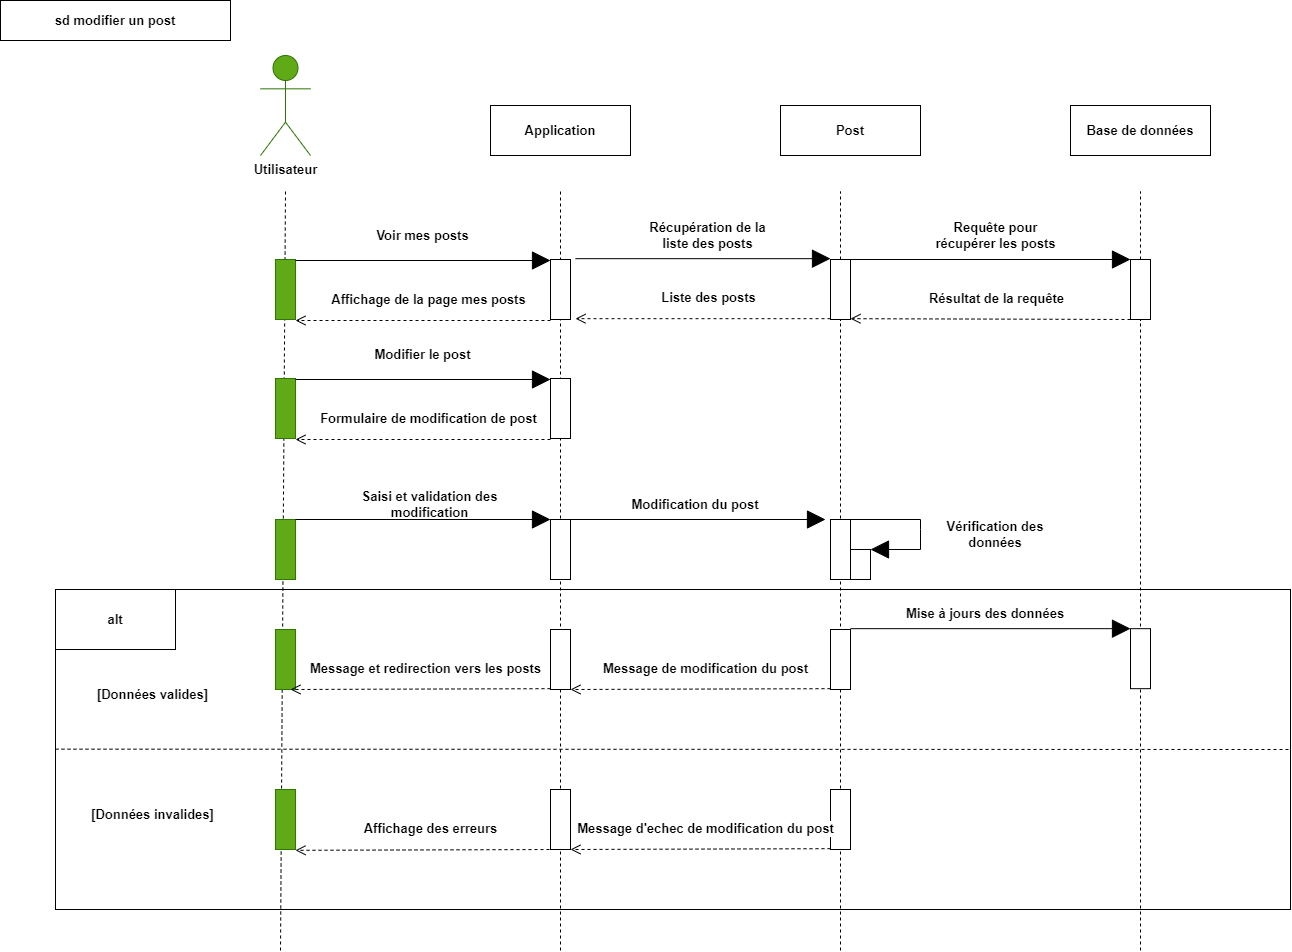

The diagram above was exported from draw.io. Its source (the exported page's mxGraphModel, read from the mxfile embedded in the PNG):
<mxGraphModel dx="1418" dy="820" grid="1" gridSize="10" guides="1" tooltips="1" connect="1" arrows="1" fold="1" page="1" pageScale="1" pageWidth="1169" pageHeight="827" math="0" shadow="0">
  <root>
    <mxCell id="0" />
    <mxCell id="1" parent="0" />
    <mxCell id="xabqUgLsR7JNeG8xqdaf-66" value="" style="endArrow=none;dashed=1;html=1;rounded=0;" parent="1" target="xabqUgLsR7JNeG8xqdaf-65" edge="1">
      <mxGeometry width="50" height="50" relative="1" as="geometry">
        <mxPoint x="1140" y="950" as="sourcePoint" />
        <mxPoint x="1140" y="191" as="targetPoint" />
      </mxGeometry>
    </mxCell>
    <mxCell id="xabqUgLsR7JNeG8xqdaf-61" value="" style="endArrow=none;dashed=1;html=1;rounded=0;" parent="1" target="xabqUgLsR7JNeG8xqdaf-60" edge="1">
      <mxGeometry width="50" height="50" relative="1" as="geometry">
        <mxPoint x="840" y="950" as="sourcePoint" />
        <mxPoint x="840" y="191" as="targetPoint" />
      </mxGeometry>
    </mxCell>
    <mxCell id="xabqUgLsR7JNeG8xqdaf-53" value="" style="endArrow=none;dashed=1;html=1;rounded=0;fontSize=13;" parent="1" source="xabqUgLsR7JNeG8xqdaf-65" edge="1">
      <mxGeometry width="50" height="50" relative="1" as="geometry">
        <mxPoint x="1140" y="832.6666666666666" as="sourcePoint" />
        <mxPoint x="1140" y="191" as="targetPoint" />
      </mxGeometry>
    </mxCell>
    <mxCell id="xabqUgLsR7JNeG8xqdaf-52" value="" style="endArrow=none;dashed=1;html=1;rounded=0;fontSize=13;" parent="1" source="xabqUgLsR7JNeG8xqdaf-60" edge="1">
      <mxGeometry width="50" height="50" relative="1" as="geometry">
        <mxPoint x="840" y="832.6666666666666" as="sourcePoint" />
        <mxPoint x="840" y="191" as="targetPoint" />
      </mxGeometry>
    </mxCell>
    <mxCell id="xabqUgLsR7JNeG8xqdaf-51" value="" style="endArrow=none;dashed=1;html=1;rounded=0;" parent="1" edge="1">
      <mxGeometry width="50" height="50" relative="1" as="geometry">
        <mxPoint x="560" y="950" as="sourcePoint" />
        <mxPoint x="560" y="191" as="targetPoint" />
      </mxGeometry>
    </mxCell>
    <mxCell id="xabqUgLsR7JNeG8xqdaf-50" value="" style="endArrow=none;dashed=1;html=1;rounded=0;" parent="1" edge="1">
      <mxGeometry width="50" height="50" relative="1" as="geometry">
        <mxPoint x="280" y="950" as="sourcePoint" />
        <mxPoint x="285" y="191" as="targetPoint" />
      </mxGeometry>
    </mxCell>
    <mxCell id="xabqUgLsR7JNeG8xqdaf-1" value="sd modifier un post" style="rounded=0;whiteSpace=wrap;html=1;fontSize=13;fontStyle=1" parent="1" vertex="1">
      <mxGeometry width="230" height="40" as="geometry" />
    </mxCell>
    <mxCell id="xabqUgLsR7JNeG8xqdaf-2" value="&lt;font color=&quot;#000000&quot;&gt;Utilisateur&lt;/font&gt;" style="shape=umlActor;verticalLabelPosition=bottom;verticalAlign=top;html=1;fillColor=#60a917;fontColor=#ffffff;strokeColor=#2D7600;fontSize=13;fontStyle=1" parent="1" vertex="1">
      <mxGeometry x="260" y="55" width="50" height="100" as="geometry" />
    </mxCell>
    <mxCell id="xabqUgLsR7JNeG8xqdaf-5" value="" style="rounded=0;whiteSpace=wrap;html=1;fontSize=13;fontStyle=1;fillColor=#60a917;fontColor=#ffffff;strokeColor=#2D7600;" parent="1" vertex="1">
      <mxGeometry x="275" y="378" width="20" height="60" as="geometry" />
    </mxCell>
    <mxCell id="xabqUgLsR7JNeG8xqdaf-7" value="Application" style="html=1;whiteSpace=wrap;fontSize=13;fontStyle=1" parent="1" vertex="1">
      <mxGeometry x="490" y="105" width="140" height="50" as="geometry" />
    </mxCell>
    <mxCell id="xabqUgLsR7JNeG8xqdaf-8" value="Post" style="html=1;whiteSpace=wrap;fontSize=13;fontStyle=1" parent="1" vertex="1">
      <mxGeometry x="780" y="105" width="140" height="50" as="geometry" />
    </mxCell>
    <mxCell id="xabqUgLsR7JNeG8xqdaf-9" value="Base de données" style="html=1;whiteSpace=wrap;fontSize=13;fontStyle=1" parent="1" vertex="1">
      <mxGeometry x="1070" y="105" width="140" height="50" as="geometry" />
    </mxCell>
    <mxCell id="xabqUgLsR7JNeG8xqdaf-10" value="" style="endArrow=block;endSize=16;endFill=1;html=1;rounded=0;entryX=0;entryY=0;entryDx=0;entryDy=0;fontSize=13;fontStyle=1" parent="1" edge="1">
      <mxGeometry x="0.125" y="70" width="160" relative="1" as="geometry">
        <mxPoint x="295" y="379" as="sourcePoint" />
        <mxPoint x="550.0000000000002" y="379" as="targetPoint" />
        <mxPoint as="offset" />
      </mxGeometry>
    </mxCell>
    <mxCell id="xabqUgLsR7JNeG8xqdaf-12" value="" style="rounded=0;whiteSpace=wrap;html=1;fontSize=13;fontStyle=1" parent="1" vertex="1">
      <mxGeometry x="550" y="378" width="20" height="60" as="geometry" />
    </mxCell>
    <mxCell id="xabqUgLsR7JNeG8xqdaf-13" value="Modifier le post" style="text;html=1;strokeColor=none;fillColor=none;align=center;verticalAlign=middle;whiteSpace=wrap;rounded=0;fontSize=13;fontStyle=1" parent="1" vertex="1">
      <mxGeometry x="360" y="339" width="125" height="30" as="geometry" />
    </mxCell>
    <mxCell id="xabqUgLsR7JNeG8xqdaf-15" value="Formulaire de modification de post" style="html=1;verticalAlign=bottom;endArrow=open;dashed=1;endSize=8;curved=0;rounded=0;exitX=0;exitY=1;exitDx=0;exitDy=0;fontSize=13;fontStyle=1;entryX=1;entryY=1;entryDx=0;entryDy=0;" parent="1" edge="1">
      <mxGeometry x="-0.04" y="-10" relative="1" as="geometry">
        <mxPoint x="550.0000000000002" y="439" as="sourcePoint" />
        <mxPoint x="295" y="439" as="targetPoint" />
        <mxPoint as="offset" />
      </mxGeometry>
    </mxCell>
    <mxCell id="xabqUgLsR7JNeG8xqdaf-20" value="" style="rounded=0;whiteSpace=wrap;html=1;fontSize=13;fontStyle=1;fillColor=#60a917;fontColor=#ffffff;strokeColor=#2D7600;" parent="1" vertex="1">
      <mxGeometry x="275" y="519" width="20" height="60" as="geometry" />
    </mxCell>
    <mxCell id="xabqUgLsR7JNeG8xqdaf-21" value="" style="endArrow=block;endSize=16;endFill=1;html=1;rounded=0;entryX=0;entryY=0;entryDx=0;entryDy=0;fontSize=13;fontStyle=1" parent="1" edge="1">
      <mxGeometry x="0.125" y="70" width="160" relative="1" as="geometry">
        <mxPoint x="295" y="519" as="sourcePoint" />
        <mxPoint x="550" y="519" as="targetPoint" />
        <mxPoint as="offset" />
      </mxGeometry>
    </mxCell>
    <mxCell id="xabqUgLsR7JNeG8xqdaf-22" value="" style="rounded=0;whiteSpace=wrap;html=1;fontSize=13;fontStyle=1" parent="1" vertex="1">
      <mxGeometry x="550" y="519" width="20" height="60" as="geometry" />
    </mxCell>
    <mxCell id="xabqUgLsR7JNeG8xqdaf-23" value="Saisi et validation des modification" style="text;html=1;strokeColor=none;fillColor=none;align=center;verticalAlign=middle;whiteSpace=wrap;rounded=0;fontSize=13;fontStyle=1" parent="1" vertex="1">
      <mxGeometry x="347.5" y="489" width="162.5" height="30" as="geometry" />
    </mxCell>
    <mxCell id="xabqUgLsR7JNeG8xqdaf-24" value="" style="endArrow=block;endSize=16;endFill=1;html=1;rounded=0;entryX=0;entryY=0;entryDx=0;entryDy=0;fontSize=13;fontStyle=1" parent="1" edge="1">
      <mxGeometry x="0.125" y="70" width="160" relative="1" as="geometry">
        <mxPoint x="570" y="519" as="sourcePoint" />
        <mxPoint x="825" y="519" as="targetPoint" />
        <mxPoint as="offset" />
      </mxGeometry>
    </mxCell>
    <mxCell id="xabqUgLsR7JNeG8xqdaf-25" value="" style="rounded=0;whiteSpace=wrap;html=1;fontSize=13;fontStyle=1" parent="1" vertex="1">
      <mxGeometry x="830" y="519" width="20" height="60" as="geometry" />
    </mxCell>
    <mxCell id="xabqUgLsR7JNeG8xqdaf-26" value="Modification du post" style="text;html=1;strokeColor=none;fillColor=none;align=center;verticalAlign=middle;whiteSpace=wrap;rounded=0;fontSize=13;fontStyle=1" parent="1" vertex="1">
      <mxGeometry x="620" y="489" width="150" height="30" as="geometry" />
    </mxCell>
    <mxCell id="xabqUgLsR7JNeG8xqdaf-27" value="" style="rounded=0;whiteSpace=wrap;html=1;fontSize=13;fontStyle=1" parent="1" vertex="1">
      <mxGeometry x="850" y="549" width="20" height="30" as="geometry" />
    </mxCell>
    <mxCell id="xabqUgLsR7JNeG8xqdaf-28" value="" style="endArrow=block;endSize=16;endFill=1;html=1;rounded=0;fontSize=13;fontStyle=1;entryX=1;entryY=0;entryDx=0;entryDy=0;" parent="1" target="xabqUgLsR7JNeG8xqdaf-27" edge="1">
      <mxGeometry x="0.125" y="70" width="160" relative="1" as="geometry">
        <mxPoint x="850" y="519" as="sourcePoint" />
        <mxPoint x="930" y="559" as="targetPoint" />
        <mxPoint as="offset" />
        <Array as="points">
          <mxPoint x="920" y="519" />
          <mxPoint x="920" y="529" />
          <mxPoint x="920" y="549" />
        </Array>
      </mxGeometry>
    </mxCell>
    <mxCell id="xabqUgLsR7JNeG8xqdaf-30" value="Vérification des données" style="text;html=1;strokeColor=none;fillColor=none;align=center;verticalAlign=middle;whiteSpace=wrap;rounded=0;fontSize=13;fontStyle=1" parent="1" vertex="1">
      <mxGeometry x="920" y="519" width="150" height="30" as="geometry" />
    </mxCell>
    <mxCell id="xabqUgLsR7JNeG8xqdaf-31" value="" style="rounded=0;whiteSpace=wrap;html=1;fillColor=none;fontSize=13;fontStyle=1" parent="1" vertex="1">
      <mxGeometry x="55" y="589" width="1235" height="320" as="geometry" />
    </mxCell>
    <mxCell id="xabqUgLsR7JNeG8xqdaf-32" value="" style="rounded=0;whiteSpace=wrap;html=1;fontSize=13;fontStyle=1" parent="1" vertex="1">
      <mxGeometry x="830" y="629" width="20" height="60" as="geometry" />
    </mxCell>
    <mxCell id="xabqUgLsR7JNeG8xqdaf-33" value="" style="rounded=0;whiteSpace=wrap;html=1;fontSize=13;fontStyle=1" parent="1" vertex="1">
      <mxGeometry x="1130" y="628.1700000000001" width="20" height="60" as="geometry" />
    </mxCell>
    <mxCell id="xabqUgLsR7JNeG8xqdaf-34" value="" style="endArrow=block;endSize=16;endFill=1;html=1;rounded=0;entryX=0;entryY=0;entryDx=0;entryDy=0;fontSize=13;fontStyle=1" parent="1" target="xabqUgLsR7JNeG8xqdaf-33" edge="1">
      <mxGeometry x="0.125" y="70" width="160" relative="1" as="geometry">
        <mxPoint x="850" y="628.1700000000001" as="sourcePoint" />
        <mxPoint x="1105" y="628.1700000000001" as="targetPoint" />
        <mxPoint as="offset" />
      </mxGeometry>
    </mxCell>
    <mxCell id="xabqUgLsR7JNeG8xqdaf-35" value="Mise à jours des données" style="text;html=1;strokeColor=none;fillColor=none;align=center;verticalAlign=middle;whiteSpace=wrap;rounded=0;fontSize=13;fontStyle=1" parent="1" vertex="1">
      <mxGeometry x="900" y="598.1700000000001" width="170" height="30" as="geometry" />
    </mxCell>
    <mxCell id="xabqUgLsR7JNeG8xqdaf-36" value="Message de modification du post" style="html=1;verticalAlign=bottom;endArrow=open;dashed=1;endSize=8;curved=0;rounded=0;exitX=0;exitY=1;exitDx=0;exitDy=0;fontSize=13;fontStyle=1;entryX=1;entryY=1;entryDx=0;entryDy=0;" parent="1" target="xabqUgLsR7JNeG8xqdaf-37" edge="1">
      <mxGeometry x="-0.0385" y="-10" relative="1" as="geometry">
        <mxPoint x="830" y="688.1700000000001" as="sourcePoint" />
        <mxPoint x="550" y="688.17" as="targetPoint" />
        <mxPoint as="offset" />
      </mxGeometry>
    </mxCell>
    <mxCell id="xabqUgLsR7JNeG8xqdaf-37" value="" style="rounded=0;whiteSpace=wrap;html=1;fontSize=13;fontStyle=1" parent="1" vertex="1">
      <mxGeometry x="550" y="629" width="20" height="60" as="geometry" />
    </mxCell>
    <mxCell id="xabqUgLsR7JNeG8xqdaf-39" value="" style="rounded=0;whiteSpace=wrap;html=1;fontSize=13;fontStyle=1;fillColor=#60a917;fontColor=#ffffff;strokeColor=#2D7600;" parent="1" vertex="1">
      <mxGeometry x="275" y="629" width="20" height="60" as="geometry" />
    </mxCell>
    <mxCell id="xabqUgLsR7JNeG8xqdaf-40" value="Message et redirection vers les posts" style="html=1;verticalAlign=bottom;endArrow=open;dashed=1;endSize=8;curved=0;rounded=0;exitX=0;exitY=1;exitDx=0;exitDy=0;fontSize=13;fontStyle=1;entryX=1;entryY=1;entryDx=0;entryDy=0;" parent="1" edge="1">
      <mxGeometry x="-0.0385" y="-10" relative="1" as="geometry">
        <mxPoint x="550" y="688.1700000000001" as="sourcePoint" />
        <mxPoint x="290" y="689" as="targetPoint" />
        <mxPoint as="offset" />
      </mxGeometry>
    </mxCell>
    <mxCell id="xabqUgLsR7JNeG8xqdaf-41" value="alt" style="rounded=0;whiteSpace=wrap;html=1;fontSize=13;fontStyle=1" parent="1" vertex="1">
      <mxGeometry x="55" y="589" width="120" height="60" as="geometry" />
    </mxCell>
    <mxCell id="xabqUgLsR7JNeG8xqdaf-42" value="" style="endArrow=none;dashed=1;html=1;rounded=0;entryX=1;entryY=0.5;entryDx=0;entryDy=0;fontSize=13;fontStyle=1" parent="1" target="xabqUgLsR7JNeG8xqdaf-31" edge="1">
      <mxGeometry width="50" height="50" relative="1" as="geometry">
        <mxPoint x="55" y="748.66" as="sourcePoint" />
        <mxPoint x="1015.29" y="748.58" as="targetPoint" />
      </mxGeometry>
    </mxCell>
    <mxCell id="xabqUgLsR7JNeG8xqdaf-43" value="" style="rounded=0;whiteSpace=wrap;html=1;fontSize=13;fontStyle=1;fillColor=#60a917;fontColor=#ffffff;strokeColor=#2D7600;" parent="1" vertex="1">
      <mxGeometry x="275" y="789" width="20" height="60" as="geometry" />
    </mxCell>
    <mxCell id="xabqUgLsR7JNeG8xqdaf-44" value="Affichage des erreurs" style="html=1;verticalAlign=bottom;endArrow=open;dashed=1;endSize=8;curved=0;rounded=0;exitX=0;exitY=1;exitDx=0;exitDy=0;fontSize=13;fontStyle=1;entryX=1;entryY=1;entryDx=0;entryDy=0;" parent="1" edge="1">
      <mxGeometry x="-0.0385" y="-10" relative="1" as="geometry">
        <mxPoint x="555" y="849.0000000000001" as="sourcePoint" />
        <mxPoint x="295" y="849.83" as="targetPoint" />
        <mxPoint as="offset" />
      </mxGeometry>
    </mxCell>
    <mxCell id="xabqUgLsR7JNeG8xqdaf-45" value="" style="rounded=0;whiteSpace=wrap;html=1;fontSize=13;fontStyle=1" parent="1" vertex="1">
      <mxGeometry x="550" y="789" width="20" height="60" as="geometry" />
    </mxCell>
    <mxCell id="xabqUgLsR7JNeG8xqdaf-47" value="" style="rounded=0;whiteSpace=wrap;html=1;fontSize=13;fontStyle=1" parent="1" vertex="1">
      <mxGeometry x="830" y="789" width="20" height="60" as="geometry" />
    </mxCell>
    <mxCell id="xabqUgLsR7JNeG8xqdaf-48" value="[Données valides]" style="text;html=1;strokeColor=none;fillColor=none;align=center;verticalAlign=middle;whiteSpace=wrap;rounded=0;fontSize=13;fontStyle=1" parent="1" vertex="1">
      <mxGeometry x="90" y="679" width="125" height="30" as="geometry" />
    </mxCell>
    <mxCell id="xabqUgLsR7JNeG8xqdaf-49" value="[Données invalides]" style="text;html=1;strokeColor=none;fillColor=none;align=center;verticalAlign=middle;whiteSpace=wrap;rounded=0;fontSize=13;fontStyle=1" parent="1" vertex="1">
      <mxGeometry x="90" y="799" width="125" height="30" as="geometry" />
    </mxCell>
    <mxCell id="xabqUgLsR7JNeG8xqdaf-54" value="" style="rounded=0;whiteSpace=wrap;html=1;fontSize=13;fontStyle=1;fillColor=#60a917;fontColor=#ffffff;strokeColor=#2D7600;" parent="1" vertex="1">
      <mxGeometry x="275" y="259" width="20" height="60" as="geometry" />
    </mxCell>
    <mxCell id="xabqUgLsR7JNeG8xqdaf-55" value="" style="endArrow=block;endSize=16;endFill=1;html=1;rounded=0;entryX=0;entryY=0;entryDx=0;entryDy=0;fontSize=13;fontStyle=1" parent="1" edge="1">
      <mxGeometry x="0.125" y="70" width="160" relative="1" as="geometry">
        <mxPoint x="295" y="260" as="sourcePoint" />
        <mxPoint x="550.0000000000002" y="260" as="targetPoint" />
        <mxPoint as="offset" />
      </mxGeometry>
    </mxCell>
    <mxCell id="xabqUgLsR7JNeG8xqdaf-56" value="" style="rounded=0;whiteSpace=wrap;html=1;fontSize=13;fontStyle=1" parent="1" vertex="1">
      <mxGeometry x="550" y="259" width="20" height="60" as="geometry" />
    </mxCell>
    <mxCell id="xabqUgLsR7JNeG8xqdaf-57" value="Voir mes posts" style="text;html=1;strokeColor=none;fillColor=none;align=center;verticalAlign=middle;whiteSpace=wrap;rounded=0;fontSize=13;fontStyle=1" parent="1" vertex="1">
      <mxGeometry x="360" y="220" width="125" height="30" as="geometry" />
    </mxCell>
    <mxCell id="xabqUgLsR7JNeG8xqdaf-58" value="Affichage de la page mes posts" style="html=1;verticalAlign=bottom;endArrow=open;dashed=1;endSize=8;curved=0;rounded=0;exitX=0;exitY=1;exitDx=0;exitDy=0;fontSize=13;fontStyle=1;entryX=1;entryY=1;entryDx=0;entryDy=0;" parent="1" edge="1">
      <mxGeometry x="-0.04" y="-10" relative="1" as="geometry">
        <mxPoint x="550.0000000000002" y="320" as="sourcePoint" />
        <mxPoint x="295" y="320" as="targetPoint" />
        <mxPoint as="offset" />
      </mxGeometry>
    </mxCell>
    <mxCell id="xabqUgLsR7JNeG8xqdaf-59" value="" style="endArrow=block;endSize=16;endFill=1;html=1;rounded=0;entryX=0;entryY=0;entryDx=0;entryDy=0;fontSize=13;fontStyle=1" parent="1" edge="1">
      <mxGeometry x="0.125" y="70" width="160" relative="1" as="geometry">
        <mxPoint x="575" y="258.17" as="sourcePoint" />
        <mxPoint x="830.0000000000002" y="258.17" as="targetPoint" />
        <mxPoint as="offset" />
      </mxGeometry>
    </mxCell>
    <mxCell id="xabqUgLsR7JNeG8xqdaf-60" value="" style="rounded=0;whiteSpace=wrap;html=1;fontSize=13;fontStyle=1" parent="1" vertex="1">
      <mxGeometry x="830" y="259" width="20" height="60" as="geometry" />
    </mxCell>
    <mxCell id="xabqUgLsR7JNeG8xqdaf-62" value="Récupération de la liste des posts" style="text;html=1;strokeColor=none;fillColor=none;align=center;verticalAlign=middle;whiteSpace=wrap;rounded=0;fontSize=13;fontStyle=1" parent="1" vertex="1">
      <mxGeometry x="645" y="220" width="125" height="30" as="geometry" />
    </mxCell>
    <mxCell id="xabqUgLsR7JNeG8xqdaf-63" value="" style="endArrow=block;endSize=16;endFill=1;html=1;rounded=0;entryX=0;entryY=0;entryDx=0;entryDy=0;fontSize=13;fontStyle=1" parent="1" target="xabqUgLsR7JNeG8xqdaf-65" edge="1">
      <mxGeometry x="0.125" y="70" width="160" relative="1" as="geometry">
        <mxPoint x="850" y="259" as="sourcePoint" />
        <mxPoint x="1105.0000000000002" y="259" as="targetPoint" />
        <mxPoint as="offset" />
      </mxGeometry>
    </mxCell>
    <mxCell id="xabqUgLsR7JNeG8xqdaf-64" value="Résultat de la requête" style="html=1;verticalAlign=bottom;endArrow=open;dashed=1;endSize=8;curved=0;rounded=0;exitX=0;exitY=1;exitDx=0;exitDy=0;fontSize=13;fontStyle=1;entryX=1;entryY=1;entryDx=0;entryDy=0;" parent="1" source="xabqUgLsR7JNeG8xqdaf-65" edge="1">
      <mxGeometry x="-0.04" y="-10" relative="1" as="geometry">
        <mxPoint x="1105.0000000000002" y="318.17" as="sourcePoint" />
        <mxPoint x="850" y="318.17" as="targetPoint" />
        <mxPoint as="offset" />
      </mxGeometry>
    </mxCell>
    <mxCell id="xabqUgLsR7JNeG8xqdaf-65" value="" style="rounded=0;whiteSpace=wrap;html=1;fontSize=13;fontStyle=1" parent="1" vertex="1">
      <mxGeometry x="1130" y="259" width="20" height="60" as="geometry" />
    </mxCell>
    <mxCell id="xabqUgLsR7JNeG8xqdaf-67" value="Requête pour récupérer les posts" style="text;html=1;strokeColor=none;fillColor=none;align=center;verticalAlign=middle;whiteSpace=wrap;rounded=0;fontSize=13;fontStyle=1" parent="1" vertex="1">
      <mxGeometry x="932.5" y="220" width="125" height="30" as="geometry" />
    </mxCell>
    <mxCell id="xabqUgLsR7JNeG8xqdaf-69" value="Liste des posts" style="html=1;verticalAlign=bottom;endArrow=open;dashed=1;endSize=8;curved=0;rounded=0;exitX=0;exitY=1;exitDx=0;exitDy=0;fontSize=13;fontStyle=1;entryX=1;entryY=1;entryDx=0;entryDy=0;" parent="1" edge="1">
      <mxGeometry x="-0.04" y="-10" relative="1" as="geometry">
        <mxPoint x="830.0000000000002" y="318.17" as="sourcePoint" />
        <mxPoint x="575" y="318.17" as="targetPoint" />
        <mxPoint as="offset" />
      </mxGeometry>
    </mxCell>
    <mxCell id="xabqUgLsR7JNeG8xqdaf-46" value="Message d'echec de modification du post" style="html=1;verticalAlign=bottom;endArrow=open;dashed=1;endSize=8;curved=0;rounded=0;exitX=0;exitY=1;exitDx=0;exitDy=0;fontSize=13;fontStyle=1;entryX=1;entryY=1;entryDx=0;entryDy=0;" parent="1" edge="1">
      <mxGeometry x="-0.0385" y="-10" relative="1" as="geometry">
        <mxPoint x="830" y="848.1700000000001" as="sourcePoint" />
        <mxPoint x="570" y="849" as="targetPoint" />
        <mxPoint as="offset" />
      </mxGeometry>
    </mxCell>
  </root>
</mxGraphModel>